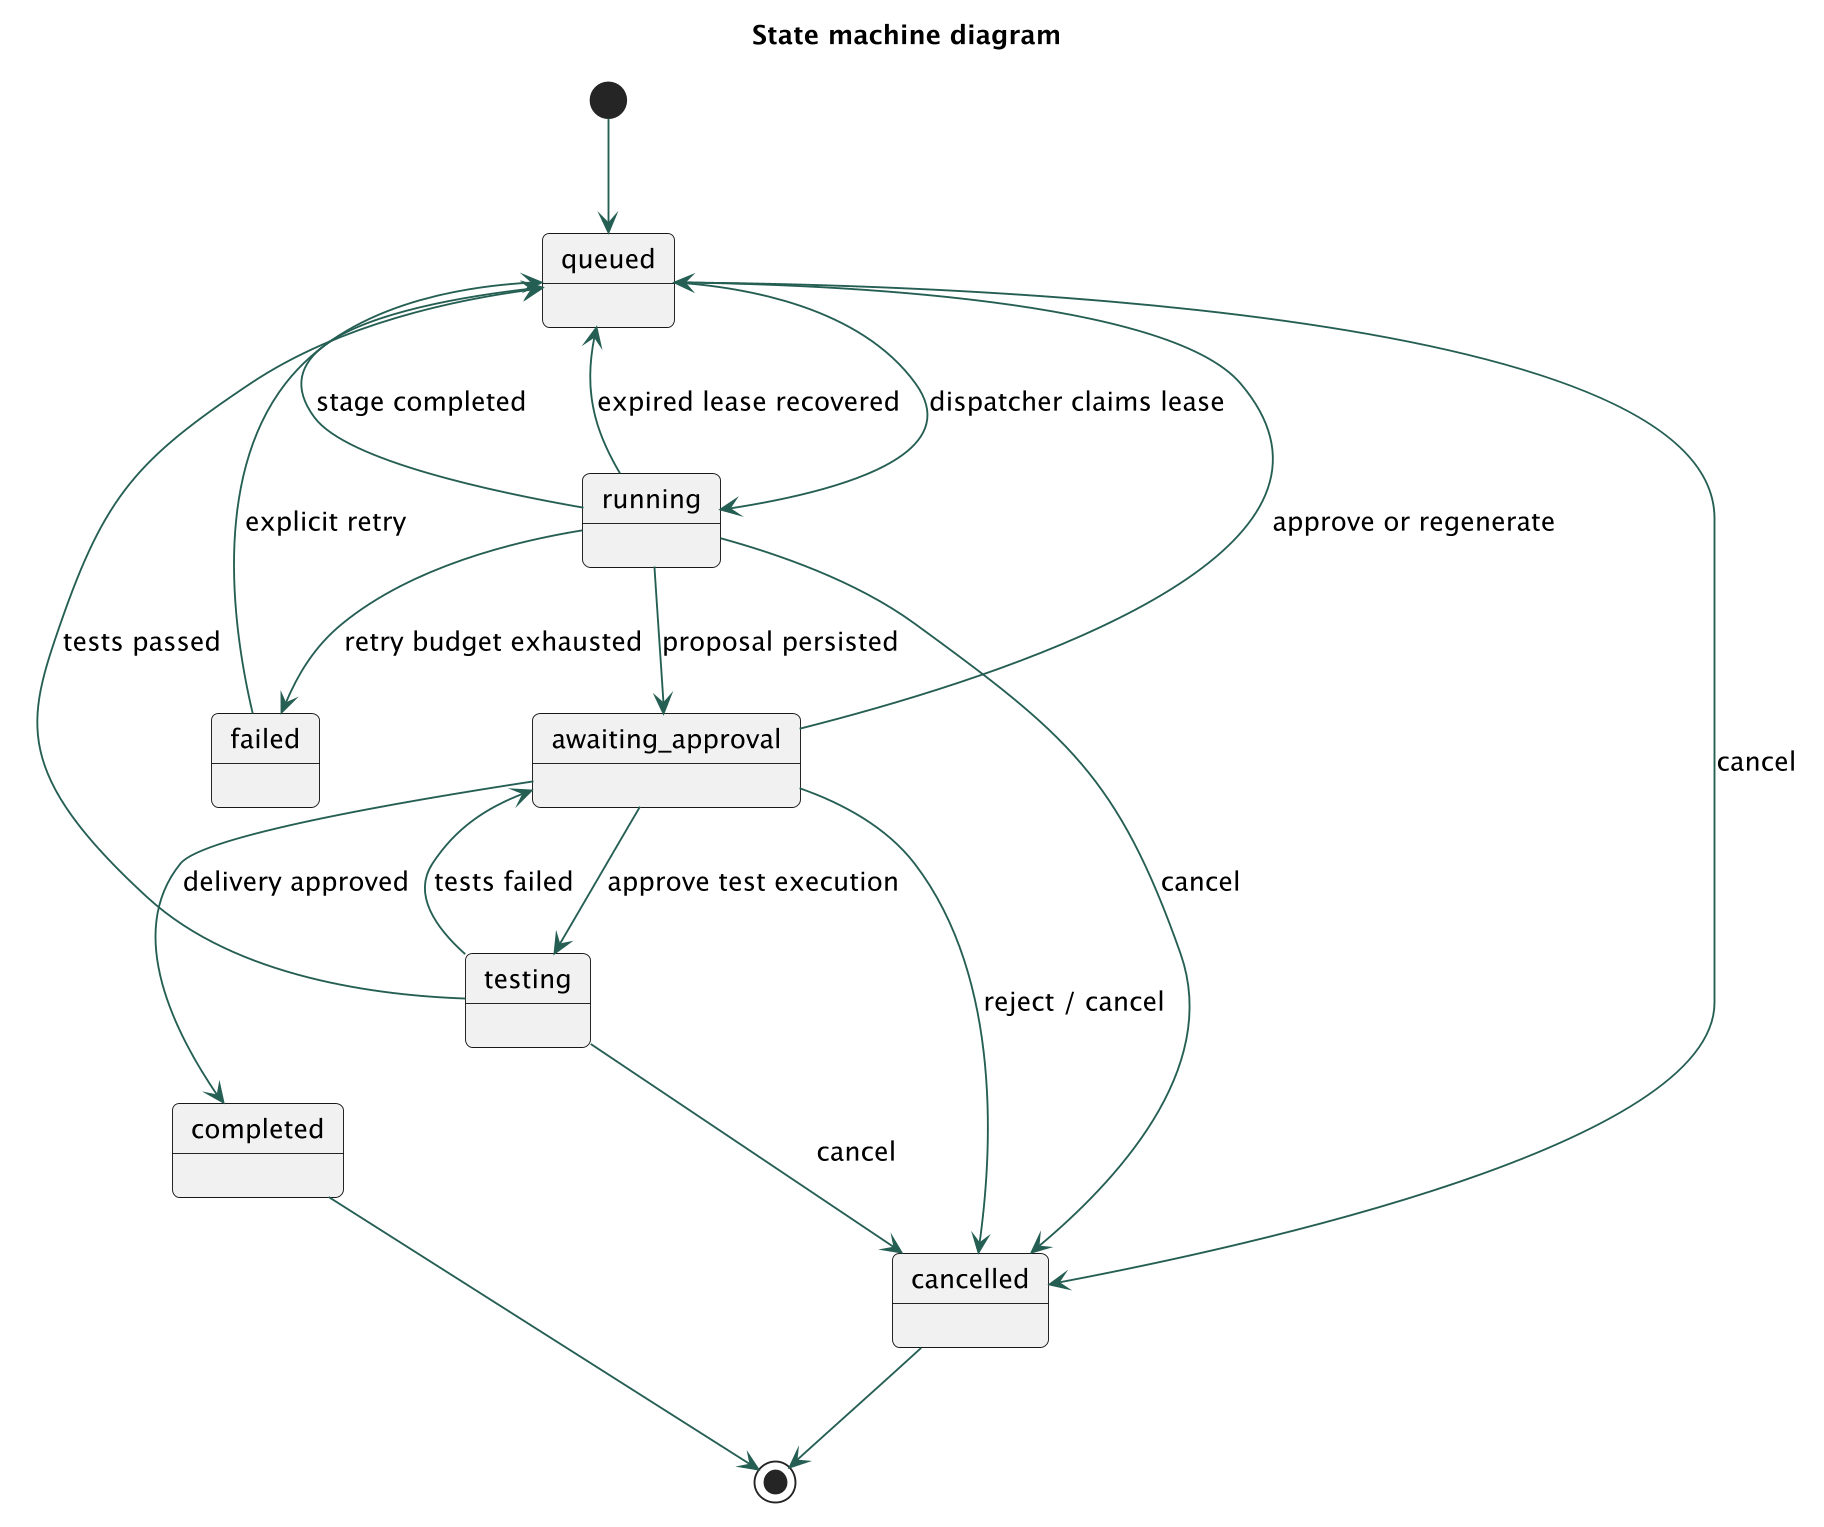

The diagram above was rendered by PlantUML. Its source (embedded in the PNG):
@startuml
skinparam dpi 180
skinparam backgroundColor white
skinparam defaultFontName SansSerif
skinparam defaultFontSize 14
skinparam shadowing false
skinparam ArrowColor #255F54
skinparam roundcorner 8
title State machine diagram
[*] --> queued
queued --> running : dispatcher claims lease
running --> queued : stage completed
running --> awaiting_approval : proposal persisted
awaiting_approval --> queued : approve or regenerate
awaiting_approval --> testing : approve test execution
testing --> queued : tests passed
testing --> awaiting_approval : tests failed
running --> failed : retry budget exhausted
running --> queued : expired lease recovered
failed --> queued : explicit retry
awaiting_approval --> completed : delivery approved
queued --> cancelled : cancel
running --> cancelled : cancel
awaiting_approval --> cancelled : reject / cancel
testing --> cancelled : cancel
completed --> [*]
cancelled --> [*]
@enduml